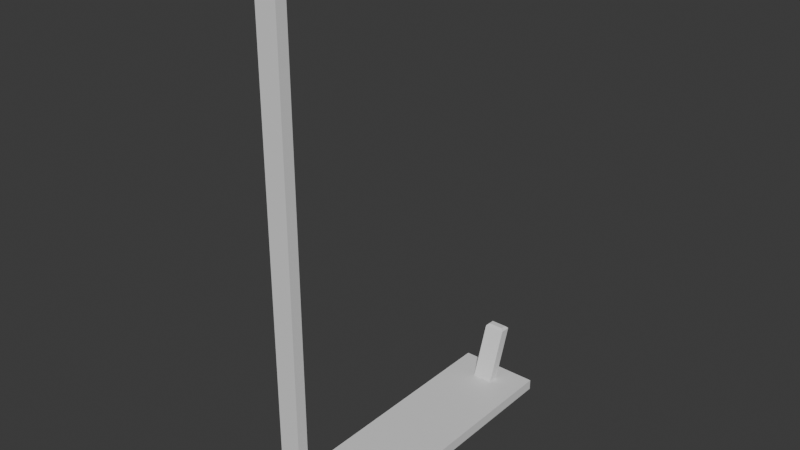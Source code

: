 # Source: CeilingLight.blend  (saved by Blender 5.0.119; exported with 4.5.12 LTS)
import bpy
from mathutils import Matrix  # noqa: F401  (used for matrix-valued properties, if any)

bpy.ops.wm.read_factory_settings(use_empty=True)
scene = bpy.context.scene
scene.name = 'Scene'

# ---- collections
col_collection = bpy.data.collections.new('Collection'); scene.collection.children.link(col_collection)

# ---- materials (node trees are filled in below, after node groups)
mat_material = bpy.data.materials.new('Material')
mat_material.alpha_threshold = 0.0
mat_material.use_backface_culling_lightprobe_volume = False
mat_material.roughness = 0.5
mat_material.line_color = (0.0, 0.0, 0.0, 1.0)
mat_light = bpy.data.materials.new('Light')
mat_leg = bpy.data.materials.new('Leg')

# ---- material node trees
mat_material.use_nodes = True; mat_material.node_tree.nodes.clear()
_N = mat_material.node_tree.nodes; _L = mat_material.node_tree.links
n0 = _N.new('ShaderNodeOutputMaterial'); n0.name = 'Material Output'; n0.location = (200, 100)
n1 = _N.new('ShaderNodeBsdfPrincipled'); n1.name = 'Principled BSDF'; n1.location = (-200, 100)
_L.new(n1.outputs[0], n0.inputs[0])
n0.is_active_output = True
mat_light.use_nodes = True; mat_light.node_tree.nodes.clear()
_N = mat_light.node_tree.nodes; _L = mat_light.node_tree.links
n0 = _N.new('ShaderNodeBsdfPrincipled'); n0.name = 'Principled BSDF'; n0.location = (-200, 100)
n1 = _N.new('ShaderNodeOutputMaterial'); n1.name = 'Material Output'; n1.location = (200, 100)
_L.new(n0.outputs[0], n1.inputs[0])
n1.is_active_output = True
mat_leg.use_nodes = True; mat_leg.node_tree.nodes.clear()
_N = mat_leg.node_tree.nodes; _L = mat_leg.node_tree.links
n0 = _N.new('ShaderNodeBsdfPrincipled'); n0.name = 'Principled BSDF'; n0.location = (-200, 100)
n1 = _N.new('ShaderNodeOutputMaterial'); n1.name = 'Material Output'; n1.location = (200, 100)
_L.new(n0.outputs[0], n1.inputs[0])
n1.is_active_output = True

# ---- world
world_world = bpy.data.worlds.new('World'); scene.world = world_world
world_world.use_nodes = True; world_world.node_tree.nodes.clear()
_N = world_world.node_tree.nodes; _L = world_world.node_tree.links
n0 = _N.new('ShaderNodeOutputWorld'); n0.name = 'World Output'; n0.location = (200, 100)
n1 = _N.new('ShaderNodeBackground'); n1.name = 'Background'; n1.location = (-200, 100)
n1.inputs[0].default_value = (0.05088, 0.05088, 0.05088, 1.0)
_L.new(n1.outputs[0], n0.inputs[0])
n0.is_active_output = True
world_world.color = (0.05088, 0.05088, 0.05088)
world_world.sun_shadow_jitter_overblur = 0.0

# ---- meshes
me_cube = bpy.data.meshes.new('Cube')
me_cube.from_pydata([(1.0, -4.075, 0.1323), (0.8266, -3.901, -0.1323), (-1.0, -4.075, 0.1323), (-0.8266, -3.901, -0.1323), (-1.0, -4.075, -0.1323), (1.0, -4.075, -0.1323), (-0.8266, -3.901, -0.0874), (0.8266, -3.901, -0.0874), (-1.0, 0.0, -0.1323), (1.0, 0.0, 0.1323), (-1.0, 0.0, 0.1323), (1.0, 0.0, -0.1323), (-0.8266, 0.0, -0.1323), (0.8266, 0.0, -0.1323), (-0.8266, 0.0, -0.0874), (0.8266, 0.0, -0.0874), (-1.0, -3.329, -0.1323), (-1.0, -3.593, -0.1323), (1.0, -3.329, 0.1323), (1.0, -3.592, 0.1323), (-0.8266, -3.446, -0.1323), (-0.8266, -3.182, -0.1323), (-0.8266, -3.182, -0.0874), (-0.8266, -3.445, -0.0874), (-1.0, -3.592, 0.1323), (-1.0, -3.329, 0.1323), (1.0, -3.329, -0.1323), (1.0, -3.593, -0.1323), (0.8266, -3.446, -0.1323), (0.8266, -3.182, -0.1323), (0.8266, -3.182, -0.0874), (0.8266, -3.445, -0.0874), (0.2534, -3.329, 0.1323), (0.2534, -3.592, 0.1323), (-0.2534, -3.592, 0.1323), (-0.2534, -3.329, 0.1323), (-0.2534, -3.592, 11.93), (-0.1925, -3.531, 11.99), (-0.1925, -3.39, 11.99), (-0.2534, -3.329, 11.93), (0.2534, -3.329, 11.93), (0.1925, -3.39, 11.99), (0.1925, -3.531, 11.99), (0.2534, -3.592, 11.93), (1.0, 4.075, 0.1323), (0.8266, 3.901, -0.1323), (-1.0, 4.075, 0.1323), (-0.8266, 3.901, -0.1323), (-1.0, 4.075, -0.1323), (1.0, 4.075, -0.1323), (-0.8266, 3.901, -0.0874), (0.8266, 3.901, -0.0874), (-1.0, 3.329, -0.1323), (-1.0, 3.593, -0.1323), (1.0, 3.329, 0.1323), (1.0, 3.592, 0.1323), (-0.8266, 3.446, -0.1323), (-0.8266, 3.182, -0.1323), (-0.8266, 3.182, -0.0874), (-0.8266, 3.445, -0.0874), (-1.0, 3.592, 0.1323), (-1.0, 3.329, 0.1323), (1.0, 3.329, -0.1323), (1.0, 3.593, -0.1323), (0.8266, 3.446, -0.1323), (0.8266, 3.182, -0.1323), (0.8266, 3.182, -0.0874), (0.8266, 3.445, -0.0874), (0.2534, 3.329, 0.1323), (0.2534, 3.592, 0.1323), (-0.2534, 3.592, 0.1323), (-0.2534, 3.329, 0.1323), (-0.2534, 4.047, 1.446), (-0.1925, 3.986, 1.507), (-0.1925, 3.845, 1.507), (-0.2534, 3.784, 1.446), (0.2534, 3.784, 1.446), (0.1925, 3.845, 1.507), (0.1925, 3.986, 1.507), (0.2534, 4.047, 1.446)], [], [(5, 0, 2, 4), (3, 1, 5, 4), (1, 3, 6, 7), (25, 16, 17, 24), (29, 26, 27, 28), (21, 22, 23, 20), (31, 23, 22, 30), (20, 17, 16, 21), (19, 27, 26, 18), (28, 31, 30, 29), (24, 19, 18, 25), (4, 2, 24, 17), (12, 21, 16, 8), (16, 25, 10, 8), (20, 3, 4, 17), (27, 19, 0, 5), (9, 10, 25, 18), (11, 9, 18, 26), (19, 24, 2, 0), (3, 20, 23, 6), (21, 12, 14, 22), (14, 15, 30, 22), (23, 31, 7, 6), (1, 28, 27, 5), (29, 13, 11, 26), (13, 29, 30, 15), (28, 1, 7, 31), (34, 35, 32, 33), (37, 38, 39, 36), (41, 42, 43, 40), (36, 43, 42, 37), (40, 39, 38, 41), (35, 34, 36, 39), (37, 42, 41, 38), (34, 33, 43, 36), (32, 35, 39, 40), (33, 32, 40, 43), (49, 48, 46, 44), (47, 48, 49, 45), (45, 51, 50, 47), (61, 60, 53, 52), (65, 64, 63, 62), (57, 56, 59, 58), (67, 66, 58, 59), (56, 57, 52, 53), (55, 54, 62, 63), (64, 65, 66, 67), (60, 61, 54, 55), (48, 53, 60, 46), (12, 8, 52, 57), (52, 8, 10, 61), (56, 53, 48, 47), (63, 49, 44, 55), (9, 54, 61, 10), (11, 62, 54, 9), (55, 44, 46, 60), (47, 50, 59, 56), (57, 58, 14, 12), (14, 58, 66, 15), (59, 50, 51, 67), (45, 49, 63, 64), (65, 62, 11, 13), (13, 15, 66, 65), (64, 67, 51, 45), (70, 69, 68, 71), (73, 72, 75, 74), (77, 76, 79, 78), (72, 73, 78, 79), (76, 77, 74, 75), (71, 75, 72, 70), (73, 74, 77, 78), (70, 72, 79, 69), (68, 76, 75, 71), (69, 79, 76, 68)])
me_cube.polygons.foreach_set('material_index', [0, 0, 0, 0, 0, 0, 1, 0, 0, 0, 0, 0, 0, 0, 0, 0, 0, 0, 0, 0, 0, 1, 1, 0, 0, 0, 0, 0, 2, 2, 2, 2, 2, 2, 2, 2, 2, 0, 0, 0, 0, 0, 0, 1, 0, 0, 0, 0, 0, 0, 0, 0, 0, 0, 0, 0, 0, 0, 1, 1, 0, 0, 0, 0, 0, 2, 2, 2, 2, 2, 2, 2, 2, 2])
_uv = me_cube.uv_layers.new(name='UVMap')
_uv.uv.foreach_set('vector', [0.6753, 0.4024, 0.653, 0.4024, 0.653, 0.2333, 0.6753, 0.2333, 0.1545, 0.01467, 0.01467, 0.01467, 0.0, 0.0, 0.1691, 0.0, 0.6791, 0.4829, 0.6791, 0.6227, 0.6753, 0.6227, 0.6753, 0.4829, 0.6082, 0.6261, 0.6306, 0.6261, 0.6306, 0.6484, 0.6082, 0.6483, 0.01467, 0.07552, 0.0, 0.06306, 0.0, 0.04074, 0.01467, 0.0532, 0.7001, 0.2941, 0.6963, 0.2941, 0.6963, 0.2718, 0.7001, 0.2718, 0.3382, 0.03857, 0.478, 0.03857, 0.478, 0.06081, 0.3382, 0.06081, 0.1545, 0.0532, 0.1691, 0.04074, 0.1691, 0.06306, 0.1545, 0.07552, 0.6306, 0.04078, 0.653, 0.04074, 0.653, 0.06306, 0.6306, 0.06302, 0.7039, 0.8545, 0.7001, 0.8545, 0.7001, 0.8322, 0.7039, 0.8322, 0.1691, 0.04078, 0.3382, 0.04078, 0.3382, 0.06302, 0.1691, 0.06302, 0.6306, 0.6891, 0.6082, 0.6891, 0.6082, 0.6483, 0.6306, 0.6484, 0.1545, 0.3446, 0.1545, 0.07552, 0.1691, 0.06306, 0.1691, 0.3446, 0.6306, 0.6261, 0.6082, 0.6261, 0.6082, 0.3446, 0.6306, 0.3446, 0.1545, 0.0532, 0.1545, 0.01467, 0.1691, 0.0, 0.1691, 0.04074, 0.653, 0.04074, 0.6306, 0.04078, 0.6306, 7.287e-09, 0.653, 8.976e-09, 0.3382, 0.3446, 0.1691, 0.3446, 0.1691, 0.06302, 0.3382, 0.06302, 0.653, 0.3446, 0.6306, 0.3446, 0.6306, 0.06302, 0.653, 0.06306, 0.3382, 0.04078, 0.1691, 0.04078, 0.1691, 0.0, 0.3382, 0.0, 0.7001, 0.2333, 0.7001, 0.2718, 0.6963, 0.2718, 0.6963, 0.2333, 0.7001, 0.2941, 0.7001, 0.5632, 0.6963, 0.5632, 0.6963, 0.2941, 0.478, 0.3299, 0.3382, 0.3299, 0.3382, 0.06081, 0.478, 0.06081, 0.478, 0.03857, 0.3382, 0.03857, 0.3382, 0.0, 0.478, 0.0, 0.01467, 0.01467, 0.01467, 0.0532, 0.0, 0.04074, 0.0, 0.0, 0.01467, 0.07552, 0.01467, 0.3446, 0.0, 0.3446, 0.0, 0.06306, 0.7039, 0.5632, 0.7039, 0.8322, 0.7001, 0.8322, 0.7001, 0.5632, 0.7039, 0.8545, 0.7039, 0.8931, 0.7001, 0.8931, 0.7001, 0.8545, 0.653, 0.6144, 0.6752, 0.6144, 0.6752, 0.6572, 0.653, 0.6572, 0.6581, 0.6949, 0.6701, 0.6949, 0.6752, 0.7001, 0.653, 0.7001, 0.6701, 0.6624, 0.6581, 0.6624, 0.653, 0.6572, 0.6752, 0.6572, 0.5209, 0.005559, 0.478, 0.005559, 0.4832, 0.0, 0.5157, 0.0, 0.6752, 0.6572, 0.6752, 0.7001, 0.6701, 0.6949, 0.6701, 0.6624, 0.586, 0.9979, 0.5637, 0.9979, 0.5637, 0.0, 0.586, 0.0, 0.6581, 0.6949, 0.6581, 0.6624, 0.6701, 0.6624, 0.6701, 0.6949, 0.5209, 1.0, 0.478, 1.0, 0.478, 0.005559, 0.5209, 0.005559, 0.5637, 0.9944, 0.5209, 0.9944, 0.5209, 0.0, 0.5637, 0.0, 0.6082, 0.9979, 0.586, 0.9979, 0.586, 0.0, 0.6082, 0.0, 0.6753, 0.4024, 0.6753, 0.5715, 0.653, 0.5715, 0.653, 0.4024, 0.1545, 0.6744, 0.1691, 0.6891, 0.0, 0.6891, 0.01467, 0.6744, 0.6828, 0.6227, 0.6791, 0.6227, 0.6791, 0.4829, 0.6828, 0.4829, 0.6082, 0.06302, 0.6082, 0.04078, 0.6306, 0.04074, 0.6306, 0.06306, 0.01467, 0.6136, 0.01467, 0.6359, 0.0, 0.6484, 0.0, 0.6261, 0.7001, 0.8322, 0.7001, 0.8545, 0.6963, 0.8545, 0.6963, 0.8322, 0.3382, 0.6212, 0.3382, 0.599, 0.478, 0.599, 0.478, 0.6212, 0.1545, 0.6359, 0.1545, 0.6136, 0.1691, 0.6261, 0.1691, 0.6484, 0.6306, 0.6483, 0.6306, 0.6261, 0.653, 0.6261, 0.653, 0.6484, 0.7039, 0.2718, 0.7039, 0.2941, 0.7001, 0.2941, 0.7001, 0.2718, 0.1691, 0.6483, 0.1691, 0.6261, 0.3382, 0.6261, 0.3382, 0.6483, 0.6306, 7.287e-09, 0.6306, 0.04074, 0.6082, 0.04078, 0.6082, 5.598e-09, 0.1545, 0.3446, 0.1691, 0.3446, 0.1691, 0.6261, 0.1545, 0.6136, 0.6306, 0.06306, 0.6306, 0.3446, 0.6082, 0.3446, 0.6082, 0.06302, 0.1545, 0.6359, 0.1691, 0.6484, 0.1691, 0.6891, 0.1545, 0.6744, 0.653, 0.6484, 0.653, 0.6891, 0.6306, 0.6891, 0.6306, 0.6483, 0.3382, 0.3446, 0.3382, 0.6261, 0.1691, 0.6261, 0.1691, 0.3446, 0.653, 0.3446, 0.653, 0.6261, 0.6306, 0.6261, 0.6306, 0.3446, 0.3382, 0.6483, 0.3382, 0.6891, 0.1691, 0.6891, 0.1691, 0.6483, 0.7001, 0.8931, 0.6963, 0.8931, 0.6963, 0.8545, 0.7001, 0.8545, 0.7001, 0.8322, 0.6963, 0.8322, 0.6963, 0.5632, 0.7001, 0.5632, 0.478, 0.3299, 0.478, 0.599, 0.3382, 0.599, 0.3382, 0.3299, 0.478, 0.6212, 0.478, 0.6598, 0.3382, 0.6598, 0.3382, 0.6212, 0.01467, 0.6744, 0.0, 0.6891, 0.0, 0.6484, 0.01467, 0.6359, 0.01467, 0.6136, 0.0, 0.6261, 0.0, 0.3446, 0.01467, 0.3446, 0.7039, 0.5632, 0.7001, 0.5632, 0.7001, 0.2941, 0.7039, 0.2941, 0.7039, 0.2718, 0.7001, 0.2718, 0.7001, 0.2333, 0.7039, 0.2333, 0.3605, 0.6598, 0.3605, 0.7026, 0.3382, 0.7026, 0.3382, 0.6598, 0.6701, 0.6092, 0.6752, 0.6144, 0.653, 0.6144, 0.6581, 0.6092, 0.6581, 0.5767, 0.653, 0.5715, 0.6752, 0.5715, 0.6701, 0.5767, 0.6752, 0.6144, 0.6701, 0.6092, 0.6701, 0.5767, 0.6752, 0.5715, 0.653, 0.005559, 0.6581, 0.0, 0.6907, 0.0, 0.6958, 0.005559, 0.6753, 0.3581, 0.6753, 0.2405, 0.6963, 0.2333, 0.6963, 0.3508, 0.6701, 0.6092, 0.6581, 0.6092, 0.6581, 0.5767, 0.6701, 0.5767, 0.653, 0.2333, 0.653, 0.1194, 0.6958, 0.1194, 0.6958, 0.2333, 0.653, 0.1194, 0.653, 0.005559, 0.6958, 0.005559, 0.6958, 0.1194, 0.6753, 0.4756, 0.6753, 0.3581, 0.6963, 0.3654, 0.6963, 0.4829])
me_cube.materials.append(mat_material)
me_cube.materials.append(mat_light)
me_cube.materials.append(mat_leg)
me_cube.use_mirror_vertex_groups = False
me_cube.update()

# ---- objects
ob_cube = bpy.data.objects.new('Cube', me_cube)

# ---- transforms, parenting, visibility, modifiers, constraints
ob_cube.location = (0.0, 0.0, 0.0)
ob_cube.lock_rotations_4d = False
ob_cube.empty_display_type = 'ARROWS'
ob_cube.lineart.crease_threshold = 0.0

# ---- collection membership
col_collection.objects.link(ob_cube)

# ---- scene / render settings (as saved in the file)
scene.frame_start = 1; scene.frame_end = 250; scene.frame_set(1)
scene.render.engine = 'BLENDER_EEVEE_NEXT'
scene.render.bake_bias = 0.0
scene.render.bake_samples = 0
scene.cycles.sampling_pattern = 'TABULATED_SOBOL'
scene.eevee.use_volume_custom_range = False
bpy.context.view_layer.update()

# ---- added for rendering (the .blend has no active camera and no usable light): camera, sun
cam_auto = bpy.data.cameras.new('AutoCamera')
cam_auto.lens = 50.0
cam_auto.sensor_width = 36.0
cam_auto.clip_end = 1000.0
ob_auto_camera = bpy.data.objects.new('AutoCamera', cam_auto)
scene.collection.objects.link(ob_auto_camera)
ob_auto_camera.location = (13.6436, -16.3723, 16.8456)
ob_auto_camera.rotation_euler = (1.09748, -7.21219e-08, 0.694738)
scene.camera = ob_auto_camera
light_auto_sun = bpy.data.lights.new('AutoSun', 'SUN')
light_auto_sun.energy = 3.0
light_auto_sun.angle = 0.0523599
ob_auto_sun = bpy.data.objects.new('AutoSun', light_auto_sun)
scene.collection.objects.link(ob_auto_sun)
ob_auto_sun.rotation_euler = (0.872665, 0.174533, 0.523599)
bpy.context.view_layer.update()
